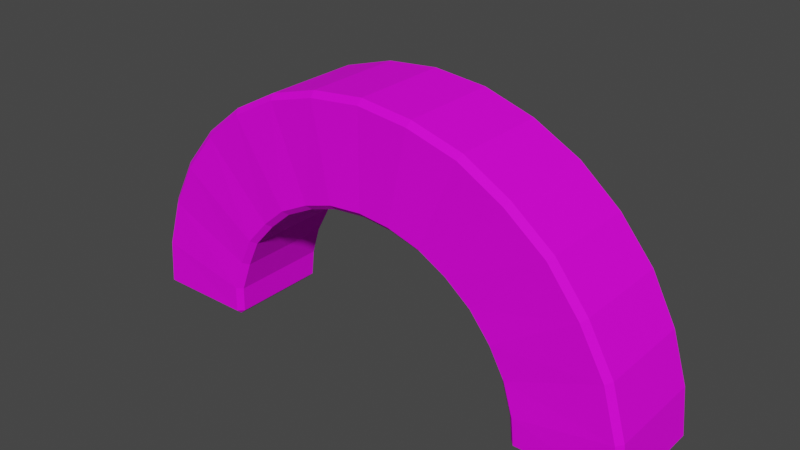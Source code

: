 # Source: arch.blend  (saved by Blender 3.2.14; exported with 4.5.12 LTS)
import bpy
from mathutils import Matrix  # noqa: F401  (used for matrix-valued properties, if any)

bpy.ops.wm.read_factory_settings(use_empty=True)
scene = bpy.context.scene
scene.name = 'Scene'

# ---- collections
col_collection = bpy.data.collections.new('Collection'); scene.collection.children.link(col_collection)

# ---- images (referenced by path relative to the original .blend; pixels are not part of the script)
import os
ASSET_DIR = os.environ.get("B2B_ASSET_DIR", "")  # directory of the original .blend (textures are referenced by path, not embedded)
HERE = os.path.dirname(os.path.abspath(__file__))  # packed textures are extracted next to this script under _unpacked/

def load_image(name, relpath, width, height, colorspace="sRGB"):
    """Load a texture the original file referenced (path relative to the .blend, or extracted next to this script)."""
    p = next((c for c in (os.path.join(HERE, relpath), os.path.join(ASSET_DIR, relpath)) if relpath and os.path.exists(c)), "")
    if p:
        img = bpy.data.images.load(p, check_existing=True)
        img.name = name
    else:  # same state as the original file: an image datablock whose file is absent (Cycles renders it pink)
        img = bpy.data.images.new(name, width, height)
        img.source = "FILE"
        img.filepath = "//" + (relpath or name)
    img.colorspace_settings.name = colorspace
    return img
img_woody_tex_a_png = load_image('woody_tex_a.png', 'materials/textures/woody_tex_a.png', 1024, 1024, 'sRGB')

# ---- materials (node trees are filled in below, after node groups)
mat_wood_block_mat_a = bpy.data.materials.new('wood_block_mat_a')
mat_wood_block_mat_a.alpha_threshold = 0.0
mat_wood_block_mat_a.use_transparent_shadow = False
mat_wood_block_mat_a.line_color = (0.0, 0.0, 0.0, 1.0)

# ---- material node trees
mat_wood_block_mat_a.use_nodes = True; mat_wood_block_mat_a.node_tree.nodes.clear()
_N = mat_wood_block_mat_a.node_tree.nodes; _L = mat_wood_block_mat_a.node_tree.links
n0 = _N.new('ShaderNodeOutputMaterial'); n0.name = 'Material Output'; n0.location = (300, 300)
n1 = _N.new('ShaderNodeBsdfPrincipled'); n1.name = 'Principled BSDF'; n1.location = (10, 300)
n1.distribution = 'GGX'
n1.subsurface_method = 'RANDOM_WALK_SKIN'
n1.inputs[2].default_value = 0.8091
n1.inputs[3].default_value = 1.45
n1.inputs[13].default_value = 0.1636
n1.inputs[27].default_value = (0.0, 0.0, 0.0, 1.0)
n1.inputs[28].default_value = 1.0
n2 = _N.new('ShaderNodeTexImage'); n2.name = 'Image Texture'; n2.location = (-340, 215)
n2.image = img_woody_tex_a_png
_L.new(n1.outputs[0], n0.inputs[0])
_L.new(n2.outputs[0], n1.inputs[0])
n0.is_active_output = True

# ---- world
world_world = bpy.data.worlds.new('World'); scene.world = world_world
world_world.use_nodes = True; world_world.node_tree.nodes.clear()
_N = world_world.node_tree.nodes; _L = world_world.node_tree.links
n0 = _N.new('ShaderNodeOutputWorld'); n0.name = 'World Output'; n0.location = (300, 300)
n1 = _N.new('ShaderNodeBackground'); n1.name = 'Background'; n1.location = (10, 300)
n1.inputs[0].default_value = (0.05088, 0.05088, 0.05088, 1.0)
_L.new(n1.outputs[0], n0.inputs[0])
n0.is_active_output = True
world_world.color = (0.05088, 0.05088, 0.05088)
world_world.use_sun_shadow = False
world_world.sun_shadow_jitter_overblur = 0.0

# ---- meshes
me_circle = bpy.data.meshes.new('Circle')
me_circle.from_pydata([(8.882e-16, -1.0, 3.0), (-1.148, -1.0, 2.772), (-2.121, -1.0, 2.121), (-2.772, -1.0, 1.148), (-3.0, -1.0, -1.192e-07), (3.0, -1.0, 0.0), (2.772, -1.0, 1.148), (2.121, -1.0, 2.121), (1.148, -1.0, 2.772), (1.333e-15, -1.0, 5.004), (-1.915, -1.0, 4.623), (-3.538, -1.0, 3.538), (-4.623, -1.0, 1.915), (-5.004, -1.0, -2.384e-07), (5.004, -1.0, 0.0), (4.623, -1.0, 1.915), (3.538, -1.0, 3.538), (1.915, -1.0, 4.623), (-1.148, 1.0, 2.772), (4.441e-16, 1.0, 3.0), (-2.121, 1.0, 2.121), (-2.772, 1.0, 1.148), (-3.0, 1.0, -5.96e-08), (2.772, 1.0, 1.148), (3.0, 1.0, 1.192e-07), (2.121, 1.0, 2.121), (1.148, 1.0, 2.772), (-1.915, 1.0, 4.623), (8.89e-16, 1.0, 5.004), (-3.538, 1.0, 3.538), (-4.623, 1.0, 1.915), (-5.004, 1.0, -1.788e-07), (4.623, 1.0, 1.915), (5.004, 1.0, 1.192e-07), (3.538, 1.0, 3.538), (1.915, 1.0, 4.623), (-2.958, -1.025, 0.5884), (-4.902, -1.018, 0.975), (-2.958, 1.025, 0.5884), (-4.902, 1.018, 0.975), (-2.508, -1.025, 1.676), (-4.155, -1.018, 2.776), (-2.508, 1.025, 1.676), (-4.155, 1.018, 2.776), (-1.676, -1.025, 2.508), (-2.776, -1.018, 4.155), (-1.676, 1.025, 2.508), (-2.776, 1.018, 4.155), (-0.5884, -1.025, 2.958), (-0.975, -1.018, 4.902), (-0.5884, 1.025, 2.958), (-0.975, 1.018, 4.902), (0.5884, -1.025, 2.958), (0.975, -1.018, 4.902), (0.5884, 1.025, 2.958), (0.975, 1.018, 4.902), (1.676, -1.025, 2.508), (2.776, -1.018, 4.155), (1.676, 1.025, 2.508), (2.776, 1.018, 4.155), (2.508, -1.025, 1.676), (4.155, -1.018, 2.776), (2.508, 1.025, 1.676), (4.155, 1.018, 2.776), (2.958, -1.025, 0.5884), (4.902, -1.018, 0.975), (2.958, 1.025, 0.5884), (4.902, 1.018, 0.975)], [], [(56, 7, 16, 57), (64, 5, 14, 65), (40, 2, 11, 41), (48, 0, 9, 49), (52, 8, 17, 53), (60, 6, 15, 61), (36, 3, 12, 37), (44, 1, 10, 45), (58, 59, 34, 25), (66, 67, 33, 24), (42, 43, 29, 20), (50, 51, 28, 19), (54, 55, 35, 26), (62, 63, 32, 23), (38, 39, 30, 21), (46, 47, 27, 18), (60, 62, 23, 6), (61, 63, 34, 16), (56, 58, 25, 7), (57, 59, 35, 17), (52, 54, 26, 8), (48, 50, 19, 0), (53, 55, 28, 9), (49, 51, 27, 10), (44, 46, 18, 1), (45, 47, 29, 11), (13, 31, 22, 4), (40, 42, 20, 2), (41, 43, 30, 12), (36, 38, 21, 3), (5, 24, 33, 14), (37, 39, 31, 13), (64, 66, 24, 5), (65, 67, 32, 15), (12, 30, 39, 37), (4, 22, 38, 36), (22, 31, 39, 38), (4, 36, 37, 13), (11, 29, 43, 41), (3, 21, 42, 40), (21, 30, 43, 42), (3, 40, 41, 12), (10, 27, 47, 45), (2, 20, 46, 44), (20, 29, 47, 46), (2, 44, 45, 11), (9, 28, 51, 49), (1, 18, 50, 48), (18, 27, 51, 50), (1, 48, 49, 10), (17, 35, 55, 53), (0, 19, 54, 52), (19, 28, 55, 54), (0, 52, 53, 9), (16, 34, 59, 57), (8, 26, 58, 56), (26, 35, 59, 58), (8, 56, 57, 17), (15, 32, 63, 61), (7, 25, 62, 60), (25, 34, 63, 62), (7, 60, 61, 16), (14, 33, 67, 65), (6, 23, 66, 64), (23, 32, 67, 66), (6, 64, 65, 15)])
_uv = me_circle.uv_layers.new(name='UVMap')
_uv.uv.foreach_set('vector', [0.26, 0.6708, 0.2975, 0.714, 0.1601, 0.8513, 0.1003, 0.7775, 0.446, 0.7951, 0.5031, 0.7991, 0.5031, 0.9933, 0.4086, 0.9834, 0.3407, 0.2653, 0.2975, 0.3027, 0.1601, 0.1654, 0.234, 0.1056, 0.2164, 0.4513, 0.2123, 0.5084, 0.01809, 0.5084, 0.02798, 0.4138, 0.2164, 0.5654, 0.2344, 0.6196, 0.05501, 0.6939, 0.02798, 0.6029, 0.3407, 0.7514, 0.3918, 0.777, 0.3175, 0.9564, 0.234, 0.9111, 0.446, 0.2216, 0.3918, 0.2397, 0.3175, 0.06028, 0.4086, 0.03326, 0.26, 0.3459, 0.2344, 0.3971, 0.05501, 0.3228, 0.1003, 0.2392, 0.745, 0.3459, 0.5853, 0.2392, 0.6451, 0.1654, 0.7824, 0.3027, 0.931, 0.2216, 0.8936, 0.03326, 0.9881, 0.02337, 0.9881, 0.2176, 0.8257, 0.7514, 0.7189, 0.9111, 0.6451, 0.8513, 0.7824, 0.714, 0.7014, 0.5654, 0.513, 0.6029, 0.5031, 0.5084, 0.6973, 0.5084, 0.7014, 0.4513, 0.513, 0.4138, 0.54, 0.3228, 0.7194, 0.3971, 0.8257, 0.2653, 0.7189, 0.1056, 0.8025, 0.06028, 0.8768, 0.2397, 0.931, 0.7951, 0.8936, 0.9834, 0.8025, 0.9564, 0.8768, 0.777, 0.745, 0.6708, 0.5853, 0.7775, 0.54, 0.6939, 0.7194, 0.6196, 0.4372, 0.7461, 0.5835, 0.7461, 0.5817, 0.7837, 0.4389, 0.7837, 0.1563, 0.1719, 0.1563, 0.3173, -0.1155, 0.316, -0.1155, 0.1732, 1.008, 0.01286, 1.008, 0.1565, 0.8956, 0.1565, 0.8956, 0.01286, 0.72, 0.01286, 0.72, 0.1565, 0.5155, 0.1565, 0.5155, 0.01286, 1.282, 0.01286, 1.282, 0.1565, 1.141, 0.1565, 1.141, 0.01286, 1.579, 0.01286, 1.579, 0.1565, 1.43, 0.1565, 1.43, 0.01286, 0.2868, 0.01286, 0.2868, 0.1565, 0.04482, 0.1565, 0.04482, 0.01286, -0.2023, 0.01286, -0.2023, 0.1565, -0.4449, 0.1565, -0.4449, 0.01286, 1.853, 0.01286, 1.853, 0.1565, 1.72, 0.1565, 1.72, 0.01286, -0.6727, 0.01286, -0.6727, 0.1565, -0.8792, 0.1565, -0.8792, 0.01286, 0.7364, 0.8056, 0.8801, 0.8056, 0.8801, 0.9486, 0.7364, 0.9486, 0.4372, 0.7461, 0.2908, 0.7461, 0.2926, 0.7144, 0.4354, 0.7144, 0.1563, 0.4627, 0.1563, 0.3173, 0.4633, 0.3186, 0.4633, 0.4614, 0.4372, 0.8235, 0.2908, 0.8235, 0.2926, 0.7837, 0.4354, 0.7837, 0.8801, 0.8056, 1.021, 0.8056, 1.021, 0.9486, 0.8801, 0.9486, 0.7978, 0.4627, 0.7978, 0.3173, 1.144, 0.3186, 1.144, 0.4614, 0.4372, 0.8235, 0.5835, 0.8235, 0.5817, 0.8655, 0.4389, 0.8655, 0.7978, 0.1719, 0.7978, 0.3173, 0.4633, 0.316, 0.4633, 0.1732, 0.4633, 0.4614, 0.4633, 0.3186, 0.7978, 0.3173, 0.7978, 0.4627, 0.4354, 0.8655, 0.2926, 0.8655, 0.2908, 0.8235, 0.4372, 0.8235, 0.9881, 0.7991, 0.9881, 0.9933, 0.8936, 0.9834, 0.931, 0.7951, 0.5031, 0.2176, 0.446, 0.2216, 0.4086, 0.03326, 0.5031, 0.02337, -0.1155, 0.4614, -0.1155, 0.3186, 0.1563, 0.3173, 0.1563, 0.4627, 0.4354, 0.7837, 0.2926, 0.7837, 0.2908, 0.7461, 0.4372, 0.7461, 0.8768, 0.777, 0.8025, 0.9564, 0.7189, 0.9111, 0.8257, 0.7514, 0.3918, 0.2397, 0.3407, 0.2653, 0.234, 0.1056, 0.3175, 0.06028, -0.4449, 0.01286, -0.4449, 0.1565, -0.6727, 0.1565, -0.6727, 0.01286, 1.965, 0.01286, 1.965, 0.1565, 1.853, 0.1565, 1.853, 0.01286, 0.7824, 0.714, 0.6451, 0.8513, 0.5853, 0.7775, 0.745, 0.6708, 0.2975, 0.3027, 0.26, 0.3459, 0.1003, 0.2392, 0.1601, 0.1654, 0.04482, 0.01286, 0.04482, 0.1565, -0.2023, 0.1565, -0.2023, 0.01286, 1.72, 0.01286, 1.72, 0.1565, 1.579, 0.1565, 1.579, 0.01286, 0.7194, 0.6196, 0.54, 0.6939, 0.513, 0.6029, 0.7014, 0.5654, 0.2344, 0.3971, 0.2164, 0.4513, 0.02798, 0.4138, 0.05501, 0.3228, 0.5155, 0.01286, 0.5155, 0.1565, 0.2868, 0.1565, 0.2868, 0.01286, 1.43, 0.01286, 1.43, 0.1565, 1.282, 0.1565, 1.282, 0.01286, 0.6973, 0.5084, 0.5031, 0.5084, 0.513, 0.4138, 0.7014, 0.4513, 0.2123, 0.5084, 0.2164, 0.5654, 0.02798, 0.6029, 0.01809, 0.5084, 0.8956, 0.01286, 0.8956, 0.1565, 0.72, 0.1565, 0.72, 0.01286, 1.141, 0.01286, 1.141, 0.1565, 1.008, 0.1565, 1.008, 0.01286, 0.7194, 0.3971, 0.54, 0.3228, 0.5853, 0.2392, 0.745, 0.3459, 0.2344, 0.6196, 0.26, 0.6708, 0.1003, 0.7775, 0.05501, 0.6939, 0.4633, 0.1732, 0.4633, 0.316, 0.1563, 0.3173, 0.1563, 0.1719, 0.4389, 0.7144, 0.5817, 0.7144, 0.5835, 0.7461, 0.4372, 0.7461, 0.7824, 0.3027, 0.6451, 0.1654, 0.7189, 0.1056, 0.8257, 0.2653, 0.2975, 0.714, 0.3407, 0.7514, 0.234, 0.9111, 0.1601, 0.8513, 1.144, 0.1732, 1.144, 0.316, 0.7978, 0.3173, 0.7978, 0.1719, 0.4389, 0.7837, 0.5817, 0.7837, 0.5835, 0.8235, 0.4372, 0.8235, 0.8768, 0.2397, 0.8025, 0.06028, 0.8936, 0.03326, 0.931, 0.2216, 0.3918, 0.777, 0.446, 0.7951, 0.4086, 0.9834, 0.3175, 0.9564])
me_circle.materials.append(mat_wood_block_mat_a)
me_circle.update()

# ---- objects
ob_archblock = bpy.data.objects.new('archblock', me_circle)

# ---- transforms, parenting, visibility, modifiers, constraints
ob_archblock.location = (0.0, 0.0, 0.0)
_m = ob_archblock.modifiers.new('Bevel', 'BEVEL')

# ---- collection membership
col_collection.objects.link(ob_archblock)

# ---- scene / render settings (as saved in the file)
scene.frame_start = 1; scene.frame_end = 250; scene.frame_set(1)
scene.render.engine = 'BLENDER_EEVEE_NEXT'
scene.cycles.sampling_pattern = 'TABULATED_SOBOL'
scene.cycles.use_light_tree = False
scene.view_settings.view_transform = 'Filmic'
bpy.context.view_layer.update()

# ---- added for rendering (the .blend has no active camera and no usable light): camera, sun
cam_auto = bpy.data.cameras.new('AutoCamera')
cam_auto.lens = 50.0
cam_auto.sensor_width = 36.0
cam_auto.clip_end = 1000.0
ob_auto_camera = bpy.data.objects.new('AutoCamera', cam_auto)
scene.collection.objects.link(ob_auto_camera)
ob_auto_camera.location = (10.5069, -12.6083, 10.9073)
ob_auto_camera.rotation_euler = (1.09748, -7.21219e-08, 0.694738)
scene.camera = ob_auto_camera
light_auto_sun = bpy.data.lights.new('AutoSun', 'SUN')
light_auto_sun.energy = 3.0
light_auto_sun.angle = 0.0523599
ob_auto_sun = bpy.data.objects.new('AutoSun', light_auto_sun)
scene.collection.objects.link(ob_auto_sun)
ob_auto_sun.rotation_euler = (0.872665, 0.174533, 0.523599)
bpy.context.view_layer.update()
